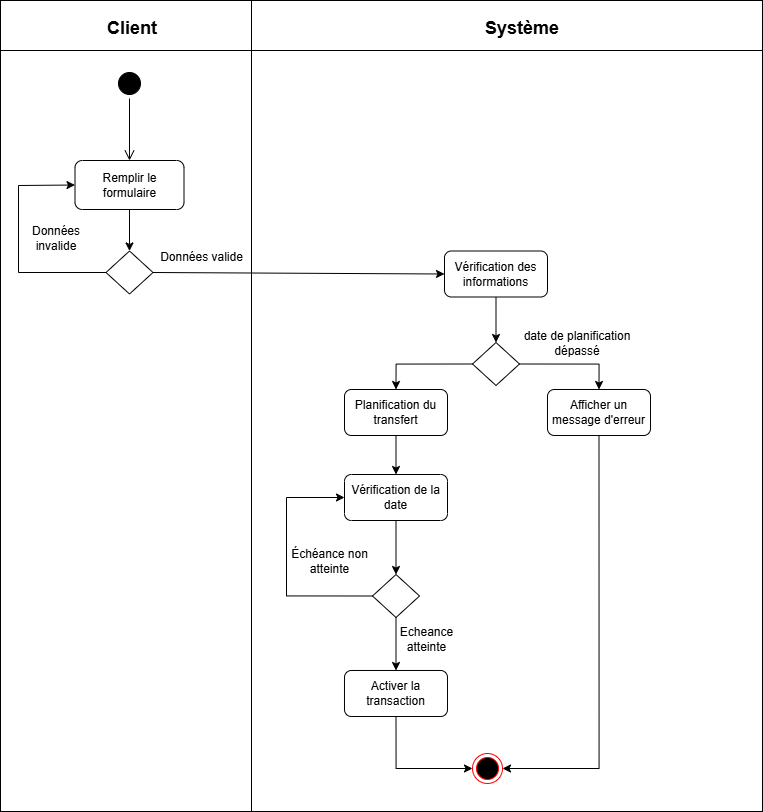

The diagram above was exported from draw.io. Its source (the exported page's mxGraphModel, read from the mxfile embedded in the PNG):
<mxGraphModel dx="1830" dy="894" grid="0" gridSize="10" guides="1" tooltips="1" connect="1" arrows="1" fold="1" page="1" pageScale="1" pageWidth="827" pageHeight="1169" math="0" shadow="0">
  <root>
    <mxCell id="0" />
    <mxCell id="1" parent="0" />
    <mxCell id="bTb-IShbstJ2uzq4l-Jx-50" parent="1" style="shape=internalStorage;whiteSpace=wrap;html=1;backgroundOutline=1;dx=251;dy=50;" value="" vertex="1">
      <mxGeometry height="811" width="762" x="45" y="84" as="geometry" />
    </mxCell>
    <mxCell id="bTb-IShbstJ2uzq4l-Jx-51" parent="1" style="text;html=1;whiteSpace=wrap;strokeColor=none;fillColor=none;align=center;verticalAlign=middle;rounded=0;" value="&lt;b&gt;&lt;font style=&quot;font-size: 18px;&quot;&gt;Client&lt;/font&gt;&lt;/b&gt;" vertex="1">
      <mxGeometry height="30" width="60" x="147" y="97" as="geometry" />
    </mxCell>
    <mxCell id="bTb-IShbstJ2uzq4l-Jx-52" parent="1" style="text;html=1;whiteSpace=wrap;strokeColor=none;fillColor=none;align=center;verticalAlign=middle;rounded=0;" value="&lt;b&gt;&lt;font style=&quot;font-size: 18px;&quot;&gt;Système&lt;/font&gt;&lt;/b&gt;" vertex="1">
      <mxGeometry height="30" width="60" x="537" y="97" as="geometry" />
    </mxCell>
    <mxCell id="bTb-IShbstJ2uzq4l-Jx-57" parent="1" style="ellipse;html=1;shape=startState;fillColor=#000000;strokeColor=#000000;shadow=0;" value="" vertex="1">
      <mxGeometry height="30" width="30" x="159" y="152" as="geometry" />
    </mxCell>
    <mxCell id="bTb-IShbstJ2uzq4l-Jx-58" edge="1" parent="1" source="bTb-IShbstJ2uzq4l-Jx-57" style="edgeStyle=orthogonalEdgeStyle;html=1;verticalAlign=bottom;endArrow=open;endSize=8;strokeColor=#000000;rounded=0;fillColor=#000000;entryX=0.5;entryY=0;entryDx=0;entryDy=0;" target="bTb-IShbstJ2uzq4l-Jx-59" value="">
      <mxGeometry relative="1" as="geometry">
        <mxPoint x="307" y="248" as="targetPoint" />
      </mxGeometry>
    </mxCell>
    <mxCell id="bTb-IShbstJ2uzq4l-Jx-59" parent="1" style="rounded=1;whiteSpace=wrap;html=1;" value="Remplir le formulaire" vertex="1">
      <mxGeometry height="49" width="109" x="119.5" y="244" as="geometry" />
    </mxCell>
    <mxCell id="bTb-IShbstJ2uzq4l-Jx-60" parent="1" style="rhombus;whiteSpace=wrap;html=1;" value="" vertex="1">
      <mxGeometry height="43" width="47" x="150.5" y="334.5" as="geometry" />
    </mxCell>
    <mxCell id="bTb-IShbstJ2uzq4l-Jx-61" edge="1" parent="1" source="bTb-IShbstJ2uzq4l-Jx-59" style="endArrow=classic;html=1;rounded=0;exitX=0.5;exitY=1;exitDx=0;exitDy=0;entryX=0.5;entryY=0;entryDx=0;entryDy=0;" target="bTb-IShbstJ2uzq4l-Jx-60" value="">
      <mxGeometry height="50" relative="1" width="50" as="geometry">
        <mxPoint x="500" y="385" as="sourcePoint" />
        <mxPoint x="550" y="335" as="targetPoint" />
      </mxGeometry>
    </mxCell>
    <mxCell id="bTb-IShbstJ2uzq4l-Jx-69" edge="1" parent="1" source="bTb-IShbstJ2uzq4l-Jx-65" style="edgeStyle=orthogonalEdgeStyle;rounded=0;orthogonalLoop=1;jettySize=auto;html=1;entryX=0.5;entryY=0;entryDx=0;entryDy=0;" target="bTb-IShbstJ2uzq4l-Jx-70" value="">
      <mxGeometry relative="1" as="geometry">
        <mxPoint x="542.5" y="440.4999999999998" as="targetPoint" />
      </mxGeometry>
    </mxCell>
    <mxCell id="bTb-IShbstJ2uzq4l-Jx-65" parent="1" style="rounded=1;whiteSpace=wrap;html=1;" value="Vérification des informations" vertex="1">
      <mxGeometry height="46" width="103" x="489" y="334.5" as="geometry" />
    </mxCell>
    <mxCell id="bTb-IShbstJ2uzq4l-Jx-67" edge="1" parent="1" source="bTb-IShbstJ2uzq4l-Jx-60" style="endArrow=classic;html=1;rounded=0;exitX=1;exitY=0.5;exitDx=0;exitDy=0;entryX=0;entryY=0.5;entryDx=0;entryDy=0;" target="bTb-IShbstJ2uzq4l-Jx-65" value="">
      <mxGeometry height="50" relative="1" width="50" as="geometry">
        <mxPoint x="500" y="385" as="sourcePoint" />
        <mxPoint x="550" y="335" as="targetPoint" />
      </mxGeometry>
    </mxCell>
    <mxCell id="bTb-IShbstJ2uzq4l-Jx-70" parent="1" style="rhombus;whiteSpace=wrap;html=1;" value="" vertex="1">
      <mxGeometry height="43" width="47" x="517" y="426" as="geometry" />
    </mxCell>
    <mxCell id="bTb-IShbstJ2uzq4l-Jx-71" parent="1" style="ellipse;html=1;shape=endState;fillColor=#000000;strokeColor=#ff0000;" value="" vertex="1">
      <mxGeometry height="30" width="30" x="517" y="837" as="geometry" />
    </mxCell>
    <mxCell id="hQcxikoNIiDUnKuwaGBt-1" parent="1" style="rounded=1;whiteSpace=wrap;html=1;" value="Planification du transfert" vertex="1">
      <mxGeometry height="46" width="103" x="389" y="473" as="geometry" />
    </mxCell>
    <mxCell id="hQcxikoNIiDUnKuwaGBt-2" edge="1" parent="1" source="bTb-IShbstJ2uzq4l-Jx-70" style="edgeStyle=orthogonalEdgeStyle;rounded=0;orthogonalLoop=1;jettySize=auto;html=1;entryX=0.5;entryY=0;entryDx=0;entryDy=0;exitX=0;exitY=0.5;exitDx=0;exitDy=0;" target="hQcxikoNIiDUnKuwaGBt-1" value="">
      <mxGeometry relative="1" as="geometry">
        <mxPoint x="467" y="434" as="sourcePoint" />
        <mxPoint x="467" y="469" as="targetPoint" />
      </mxGeometry>
    </mxCell>
    <mxCell id="hQcxikoNIiDUnKuwaGBt-3" parent="1" style="text;html=1;whiteSpace=wrap;strokeColor=none;fillColor=none;align=center;verticalAlign=middle;rounded=0;" value="Données valide" vertex="1">
      <mxGeometry height="30" width="97" x="197.5" y="326" as="geometry" />
    </mxCell>
    <mxCell id="hQcxikoNIiDUnKuwaGBt-6" edge="1" parent="1" source="bTb-IShbstJ2uzq4l-Jx-60" style="endArrow=classic;html=1;rounded=0;exitX=0;exitY=0.5;exitDx=0;exitDy=0;entryX=0;entryY=0.5;entryDx=0;entryDy=0;" target="bTb-IShbstJ2uzq4l-Jx-59" value="">
      <mxGeometry height="50" relative="1" width="50" as="geometry">
        <Array as="points">
          <mxPoint x="63" y="356" />
          <mxPoint x="63" y="269" />
        </Array>
        <mxPoint x="276" y="354" as="sourcePoint" />
        <mxPoint x="567" y="356" as="targetPoint" />
      </mxGeometry>
    </mxCell>
    <mxCell id="hQcxikoNIiDUnKuwaGBt-7" parent="1" style="text;html=1;whiteSpace=wrap;strokeColor=none;fillColor=none;align=center;verticalAlign=middle;rounded=0;" value="Données invalide" vertex="1">
      <mxGeometry height="30" width="60" x="71" y="307" as="geometry" />
    </mxCell>
    <mxCell id="hQcxikoNIiDUnKuwaGBt-8" parent="1" style="rounded=1;whiteSpace=wrap;html=1;" value="Afficher un message d'erreur" vertex="1">
      <mxGeometry height="46" width="103" x="592" y="473" as="geometry" />
    </mxCell>
    <mxCell id="hQcxikoNIiDUnKuwaGBt-9" edge="1" parent="1" source="bTb-IShbstJ2uzq4l-Jx-70" style="edgeStyle=orthogonalEdgeStyle;rounded=0;orthogonalLoop=1;jettySize=auto;html=1;entryX=0.5;entryY=0;entryDx=0;entryDy=0;exitX=1;exitY=0.5;exitDx=0;exitDy=0;" target="hQcxikoNIiDUnKuwaGBt-8" value="">
      <mxGeometry relative="1" as="geometry">
        <mxPoint x="740" y="447" as="sourcePoint" />
        <mxPoint x="664" y="495" as="targetPoint" />
      </mxGeometry>
    </mxCell>
    <mxCell id="hQcxikoNIiDUnKuwaGBt-11" edge="1" parent="1" source="hQcxikoNIiDUnKuwaGBt-8" style="edgeStyle=orthogonalEdgeStyle;rounded=0;orthogonalLoop=1;jettySize=auto;html=1;entryX=1;entryY=0.5;entryDx=0;entryDy=0;exitX=0.5;exitY=1;exitDx=0;exitDy=0;" target="bTb-IShbstJ2uzq4l-Jx-71" value="">
      <mxGeometry relative="1" as="geometry">
        <mxPoint x="659" y="614" as="sourcePoint" />
        <mxPoint x="659" y="659" as="targetPoint" />
      </mxGeometry>
    </mxCell>
    <mxCell id="hQcxikoNIiDUnKuwaGBt-14" edge="1" parent="1" source="hQcxikoNIiDUnKuwaGBt-16" style="edgeStyle=orthogonalEdgeStyle;rounded=0;orthogonalLoop=1;jettySize=auto;html=1;entryX=0.5;entryY=0;entryDx=0;entryDy=0;exitX=0.5;exitY=1;exitDx=0;exitDy=0;" target="hQcxikoNIiDUnKuwaGBt-13" value="">
      <mxGeometry relative="1" as="geometry">
        <mxPoint x="441" y="541" as="sourcePoint" />
        <mxPoint x="521" y="702" as="targetPoint" />
      </mxGeometry>
    </mxCell>
    <mxCell id="hQcxikoNIiDUnKuwaGBt-13" parent="1" style="rhombus;whiteSpace=wrap;html=1;" value="" vertex="1">
      <mxGeometry height="43" width="47" x="417" y="658" as="geometry" />
    </mxCell>
    <mxCell id="hQcxikoNIiDUnKuwaGBt-17" edge="1" parent="1" source="hQcxikoNIiDUnKuwaGBt-1" style="edgeStyle=orthogonalEdgeStyle;rounded=0;orthogonalLoop=1;jettySize=auto;html=1;entryX=0.5;entryY=0;entryDx=0;entryDy=0;exitX=0.5;exitY=1;exitDx=0;exitDy=0;" target="hQcxikoNIiDUnKuwaGBt-16" value="">
      <mxGeometry relative="1" as="geometry">
        <mxPoint x="441" y="541" as="sourcePoint" />
        <mxPoint x="441" y="683" as="targetPoint" />
      </mxGeometry>
    </mxCell>
    <mxCell id="hQcxikoNIiDUnKuwaGBt-16" parent="1" style="rounded=1;whiteSpace=wrap;html=1;" value="Vérification de la date" vertex="1">
      <mxGeometry height="46" width="103" x="389" y="558" as="geometry" />
    </mxCell>
    <mxCell id="hQcxikoNIiDUnKuwaGBt-19" edge="1" parent="1" source="hQcxikoNIiDUnKuwaGBt-13" style="edgeStyle=orthogonalEdgeStyle;rounded=0;orthogonalLoop=1;jettySize=auto;html=1;entryX=0;entryY=0.5;entryDx=0;entryDy=0;exitX=0;exitY=0.5;exitDx=0;exitDy=0;" target="hQcxikoNIiDUnKuwaGBt-16" value="">
      <mxGeometry relative="1" as="geometry">
        <Array as="points">
          <mxPoint x="331" y="679" />
          <mxPoint x="331" y="581" />
        </Array>
        <mxPoint x="694" y="748" as="sourcePoint" />
        <mxPoint x="603" y="906" as="targetPoint" />
      </mxGeometry>
    </mxCell>
    <mxCell id="hQcxikoNIiDUnKuwaGBt-21" parent="1" style="text;html=1;whiteSpace=wrap;strokeColor=none;fillColor=none;align=center;verticalAlign=middle;rounded=0;" value="Echeance atteinte" vertex="1">
      <mxGeometry height="30" width="97" x="423" y="708" as="geometry" />
    </mxCell>
    <mxCell id="hQcxikoNIiDUnKuwaGBt-22" edge="1" parent="1" source="hQcxikoNIiDUnKuwaGBt-25" style="edgeStyle=orthogonalEdgeStyle;rounded=0;orthogonalLoop=1;jettySize=auto;html=1;entryX=0;entryY=0.5;entryDx=0;entryDy=0;exitX=0.5;exitY=1;exitDx=0;exitDy=0;" target="bTb-IShbstJ2uzq4l-Jx-71" value="">
      <mxGeometry relative="1" as="geometry">
        <mxPoint x="601" y="766" as="sourcePoint" />
        <mxPoint x="506" y="1074" as="targetPoint" />
      </mxGeometry>
    </mxCell>
    <mxCell id="hQcxikoNIiDUnKuwaGBt-25" parent="1" style="rounded=1;whiteSpace=wrap;html=1;" value="Activer la transaction" vertex="1">
      <mxGeometry height="46" width="103" x="389" y="754" as="geometry" />
    </mxCell>
    <mxCell id="hQcxikoNIiDUnKuwaGBt-27" edge="1" parent="1" source="hQcxikoNIiDUnKuwaGBt-13" style="edgeStyle=orthogonalEdgeStyle;rounded=0;orthogonalLoop=1;jettySize=auto;html=1;entryX=0.5;entryY=0;entryDx=0;entryDy=0;exitX=0.5;exitY=1;exitDx=0;exitDy=0;" target="hQcxikoNIiDUnKuwaGBt-25" value="">
      <mxGeometry relative="1" as="geometry">
        <mxPoint x="450" y="740" as="sourcePoint" />
        <mxPoint x="450" y="795" as="targetPoint" />
      </mxGeometry>
    </mxCell>
    <mxCell id="hQcxikoNIiDUnKuwaGBt-28" parent="1" style="text;html=1;whiteSpace=wrap;strokeColor=none;fillColor=none;align=center;verticalAlign=middle;rounded=0;" value="Échéance non atteinte" vertex="1">
      <mxGeometry height="30" width="85" x="332" y="630" as="geometry" />
    </mxCell>
    <mxCell id="hQcxikoNIiDUnKuwaGBt-29" parent="1" style="text;html=1;whiteSpace=wrap;strokeColor=none;fillColor=none;align=center;verticalAlign=middle;rounded=0;" value="date de planification dépassé" vertex="1">
      <mxGeometry height="30" width="122" x="561" y="412" as="geometry" />
    </mxCell>
  </root>
</mxGraphModel>